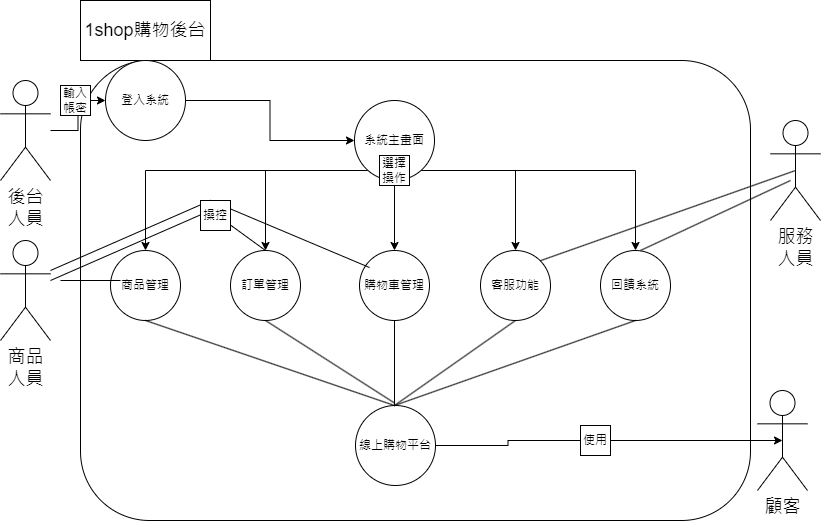

The diagram above was exported from draw.io. Its source (the exported page's mxGraphModel, read from the mxfile embedded in the PNG):
<mxGraphModel dx="1434" dy="752" grid="1" gridSize="10" guides="1" tooltips="1" connect="1" arrows="1" fold="1" page="1" pageScale="1" pageWidth="827" pageHeight="1169" math="0" shadow="0">
  <root>
    <mxCell id="0" />
    <mxCell id="1" parent="0" />
    <mxCell id="97VKnbK_vPODg4tlBgbn-53" value="" style="rounded=1;whiteSpace=wrap;html=1;" parent="1" vertex="1">
      <mxGeometry x="100" y="160" width="670" height="460" as="geometry" />
    </mxCell>
    <mxCell id="97VKnbK_vPODg4tlBgbn-1" value="後台&lt;div&gt;人員&lt;/div&gt;" style="shape=umlActor;verticalLabelPosition=bottom;verticalAlign=top;html=1;outlineConnect=0;fontSize=18;" parent="1" vertex="1">
      <mxGeometry x="20" y="180" width="50" height="100" as="geometry" />
    </mxCell>
    <mxCell id="97VKnbK_vPODg4tlBgbn-8" style="edgeStyle=orthogonalEdgeStyle;rounded=0;orthogonalLoop=1;jettySize=auto;html=1;entryX=0;entryY=0.5;entryDx=0;entryDy=0;" parent="1" source="97VKnbK_vPODg4tlBgbn-1" target="97VKnbK_vPODg4tlBgbn-7" edge="1">
      <mxGeometry relative="1" as="geometry" />
    </mxCell>
    <mxCell id="97VKnbK_vPODg4tlBgbn-6" value="1shop購物後台" style="rounded=0;whiteSpace=wrap;html=1;fontSize=18;" parent="1" vertex="1">
      <mxGeometry x="100" y="100" width="130" height="60" as="geometry" />
    </mxCell>
    <mxCell id="97VKnbK_vPODg4tlBgbn-20" style="edgeStyle=orthogonalEdgeStyle;rounded=0;orthogonalLoop=1;jettySize=auto;html=1;entryX=0;entryY=0.5;entryDx=0;entryDy=0;" parent="1" source="97VKnbK_vPODg4tlBgbn-7" target="97VKnbK_vPODg4tlBgbn-19" edge="1">
      <mxGeometry relative="1" as="geometry" />
    </mxCell>
    <mxCell id="97VKnbK_vPODg4tlBgbn-7" value="登入系統" style="ellipse;whiteSpace=wrap;html=1;aspect=fixed;" parent="1" vertex="1">
      <mxGeometry x="125" y="160" width="80" height="80" as="geometry" />
    </mxCell>
    <mxCell id="97VKnbK_vPODg4tlBgbn-14" value="商品管理" style="ellipse;whiteSpace=wrap;html=1;aspect=fixed;" parent="1" vertex="1">
      <mxGeometry x="130" y="350" width="70" height="70" as="geometry" />
    </mxCell>
    <mxCell id="97VKnbK_vPODg4tlBgbn-15" value="訂單管理" style="ellipse;whiteSpace=wrap;html=1;aspect=fixed;" parent="1" vertex="1">
      <mxGeometry x="250" y="350" width="70" height="70" as="geometry" />
    </mxCell>
    <mxCell id="97VKnbK_vPODg4tlBgbn-16" value="購物車管理" style="ellipse;whiteSpace=wrap;html=1;aspect=fixed;" parent="1" vertex="1">
      <mxGeometry x="379" y="350" width="70" height="70" as="geometry" />
    </mxCell>
    <mxCell id="97VKnbK_vPODg4tlBgbn-17" value="客服功能" style="ellipse;whiteSpace=wrap;html=1;aspect=fixed;" parent="1" vertex="1">
      <mxGeometry x="500" y="350" width="70" height="70" as="geometry" />
    </mxCell>
    <mxCell id="97VKnbK_vPODg4tlBgbn-18" value="回饋系統" style="ellipse;whiteSpace=wrap;html=1;aspect=fixed;" parent="1" vertex="1">
      <mxGeometry x="620" y="350" width="70" height="70" as="geometry" />
    </mxCell>
    <mxCell id="97VKnbK_vPODg4tlBgbn-22" style="edgeStyle=orthogonalEdgeStyle;rounded=0;orthogonalLoop=1;jettySize=auto;html=1;" parent="1" source="97VKnbK_vPODg4tlBgbn-19" target="97VKnbK_vPODg4tlBgbn-16" edge="1">
      <mxGeometry relative="1" as="geometry" />
    </mxCell>
    <mxCell id="97VKnbK_vPODg4tlBgbn-24" style="edgeStyle=orthogonalEdgeStyle;rounded=0;orthogonalLoop=1;jettySize=auto;html=1;" parent="1" source="97VKnbK_vPODg4tlBgbn-19" target="97VKnbK_vPODg4tlBgbn-17" edge="1">
      <mxGeometry relative="1" as="geometry">
        <Array as="points">
          <mxPoint x="535" y="270" />
        </Array>
      </mxGeometry>
    </mxCell>
    <mxCell id="97VKnbK_vPODg4tlBgbn-25" style="edgeStyle=orthogonalEdgeStyle;rounded=0;orthogonalLoop=1;jettySize=auto;html=1;" parent="1" source="97VKnbK_vPODg4tlBgbn-19" target="97VKnbK_vPODg4tlBgbn-18" edge="1">
      <mxGeometry relative="1" as="geometry">
        <Array as="points">
          <mxPoint x="655" y="270" />
        </Array>
      </mxGeometry>
    </mxCell>
    <mxCell id="97VKnbK_vPODg4tlBgbn-26" style="edgeStyle=orthogonalEdgeStyle;rounded=0;orthogonalLoop=1;jettySize=auto;html=1;entryX=0.5;entryY=0;entryDx=0;entryDy=0;" parent="1" target="97VKnbK_vPODg4tlBgbn-15" edge="1">
      <mxGeometry relative="1" as="geometry">
        <mxPoint x="414" y="270" as="sourcePoint" />
        <mxPoint x="285" y="340" as="targetPoint" />
        <Array as="points">
          <mxPoint x="285" y="270" />
        </Array>
      </mxGeometry>
    </mxCell>
    <mxCell id="97VKnbK_vPODg4tlBgbn-27" style="edgeStyle=orthogonalEdgeStyle;rounded=0;orthogonalLoop=1;jettySize=auto;html=1;" parent="1" source="97VKnbK_vPODg4tlBgbn-19" target="97VKnbK_vPODg4tlBgbn-14" edge="1">
      <mxGeometry relative="1" as="geometry">
        <Array as="points">
          <mxPoint x="165" y="270" />
        </Array>
      </mxGeometry>
    </mxCell>
    <mxCell id="97VKnbK_vPODg4tlBgbn-19" value="系統主畫面" style="ellipse;whiteSpace=wrap;html=1;aspect=fixed;" parent="1" vertex="1">
      <mxGeometry x="374" y="200" width="80" height="80" as="geometry" />
    </mxCell>
    <mxCell id="97VKnbK_vPODg4tlBgbn-29" value="服務&lt;div&gt;人員&lt;/div&gt;" style="shape=umlActor;verticalLabelPosition=bottom;verticalAlign=top;html=1;outlineConnect=0;fontSize=18;" parent="1" vertex="1">
      <mxGeometry x="790" y="220" width="50" height="100" as="geometry" />
    </mxCell>
    <mxCell id="97VKnbK_vPODg4tlBgbn-34" value="" style="endArrow=none;html=1;rounded=0;entryX=0.5;entryY=0.5;entryDx=0;entryDy=0;entryPerimeter=0;exitX=1;exitY=0;exitDx=0;exitDy=0;" parent="1" source="97VKnbK_vPODg4tlBgbn-17" target="97VKnbK_vPODg4tlBgbn-29" edge="1">
      <mxGeometry width="50" height="50" relative="1" as="geometry">
        <mxPoint x="570" y="380" as="sourcePoint" />
        <mxPoint x="620" y="330" as="targetPoint" />
      </mxGeometry>
    </mxCell>
    <mxCell id="97VKnbK_vPODg4tlBgbn-35" value="輸入帳密" style="rounded=0;whiteSpace=wrap;html=1;" parent="1" vertex="1">
      <mxGeometry x="80" y="185" width="30" height="30" as="geometry" />
    </mxCell>
    <mxCell id="97VKnbK_vPODg4tlBgbn-37" value="商品&lt;div&gt;人員&lt;/div&gt;" style="shape=umlActor;verticalLabelPosition=bottom;verticalAlign=top;html=1;outlineConnect=0;fontSize=18;" parent="1" vertex="1">
      <mxGeometry x="20" y="340" width="50" height="100" as="geometry" />
    </mxCell>
    <mxCell id="97VKnbK_vPODg4tlBgbn-45" value="顧客" style="shape=umlActor;verticalLabelPosition=bottom;verticalAlign=top;html=1;outlineConnect=0;fontSize=18;" parent="1" vertex="1">
      <mxGeometry x="777" y="490" width="50" height="100" as="geometry" />
    </mxCell>
    <mxCell id="97VKnbK_vPODg4tlBgbn-46" value="線上購物平台" style="ellipse;whiteSpace=wrap;html=1;aspect=fixed;" parent="1" vertex="1">
      <mxGeometry x="375" y="505" width="80" height="80" as="geometry" />
    </mxCell>
    <mxCell id="97VKnbK_vPODg4tlBgbn-47" value="" style="endArrow=none;html=1;rounded=0;entryX=0.5;entryY=1;entryDx=0;entryDy=0;" parent="1" target="97VKnbK_vPODg4tlBgbn-14" edge="1">
      <mxGeometry width="50" height="50" relative="1" as="geometry">
        <mxPoint x="414" y="505" as="sourcePoint" />
        <mxPoint x="464" y="455" as="targetPoint" />
      </mxGeometry>
    </mxCell>
    <mxCell id="97VKnbK_vPODg4tlBgbn-48" value="" style="endArrow=none;html=1;rounded=0;entryX=0.5;entryY=1;entryDx=0;entryDy=0;exitX=0.5;exitY=1;exitDx=0;exitDy=0;" parent="1" source="97VKnbK_vPODg4tlBgbn-15" edge="1">
      <mxGeometry width="50" height="50" relative="1" as="geometry">
        <mxPoint x="663" y="587.5" as="sourcePoint" />
        <mxPoint x="414" y="502.5" as="targetPoint" />
      </mxGeometry>
    </mxCell>
    <mxCell id="97VKnbK_vPODg4tlBgbn-49" value="" style="endArrow=none;html=1;rounded=0;entryX=0.5;entryY=1;entryDx=0;entryDy=0;exitX=0.5;exitY=1;exitDx=0;exitDy=0;" parent="1" source="97VKnbK_vPODg4tlBgbn-16" edge="1">
      <mxGeometry width="50" height="50" relative="1" as="geometry">
        <mxPoint x="663" y="590" as="sourcePoint" />
        <mxPoint x="414" y="505" as="targetPoint" />
      </mxGeometry>
    </mxCell>
    <mxCell id="97VKnbK_vPODg4tlBgbn-50" value="" style="endArrow=none;html=1;rounded=0;entryX=0.5;entryY=1;entryDx=0;entryDy=0;exitX=0.5;exitY=1;exitDx=0;exitDy=0;" parent="1" source="97VKnbK_vPODg4tlBgbn-17" edge="1">
      <mxGeometry width="50" height="50" relative="1" as="geometry">
        <mxPoint x="663" y="590" as="sourcePoint" />
        <mxPoint x="414" y="505" as="targetPoint" />
      </mxGeometry>
    </mxCell>
    <mxCell id="97VKnbK_vPODg4tlBgbn-51" value="" style="endArrow=none;html=1;rounded=0;entryX=0.5;entryY=1;entryDx=0;entryDy=0;exitX=0.5;exitY=1;exitDx=0;exitDy=0;" parent="1" source="97VKnbK_vPODg4tlBgbn-18" edge="1">
      <mxGeometry width="50" height="50" relative="1" as="geometry">
        <mxPoint x="663" y="590" as="sourcePoint" />
        <mxPoint x="414" y="505" as="targetPoint" />
      </mxGeometry>
    </mxCell>
    <mxCell id="97VKnbK_vPODg4tlBgbn-52" style="edgeStyle=orthogonalEdgeStyle;rounded=0;orthogonalLoop=1;jettySize=auto;html=1;entryX=0.5;entryY=0.5;entryDx=0;entryDy=0;entryPerimeter=0;" parent="1" source="Em7xlS-rPiF95hzZvDU8-2" target="97VKnbK_vPODg4tlBgbn-45" edge="1">
      <mxGeometry relative="1" as="geometry" />
    </mxCell>
    <mxCell id="97VKnbK_vPODg4tlBgbn-54" value="選擇操作" style="rounded=0;whiteSpace=wrap;html=1;" parent="1" vertex="1">
      <mxGeometry x="399" y="255" width="30" height="30" as="geometry" />
    </mxCell>
    <mxCell id="97VKnbK_vPODg4tlBgbn-57" value="" style="endArrow=none;html=1;rounded=0;entryX=0.143;entryY=0.243;entryDx=0;entryDy=0;entryPerimeter=0;" parent="1" target="97VKnbK_vPODg4tlBgbn-16" edge="1">
      <mxGeometry width="50" height="50" relative="1" as="geometry">
        <mxPoint x="70" y="370" as="sourcePoint" />
        <mxPoint x="120" y="320" as="targetPoint" />
        <Array as="points">
          <mxPoint x="230" y="300" />
        </Array>
      </mxGeometry>
    </mxCell>
    <mxCell id="97VKnbK_vPODg4tlBgbn-58" value="" style="endArrow=none;html=1;rounded=0;entryX=0.5;entryY=0;entryDx=0;entryDy=0;" parent="1" target="97VKnbK_vPODg4tlBgbn-15" edge="1">
      <mxGeometry width="50" height="50" relative="1" as="geometry">
        <mxPoint x="70" y="380" as="sourcePoint" />
        <mxPoint x="389" y="377" as="targetPoint" />
        <Array as="points">
          <mxPoint x="230" y="310" />
        </Array>
      </mxGeometry>
    </mxCell>
    <mxCell id="97VKnbK_vPODg4tlBgbn-60" value="" style="endArrow=none;html=1;rounded=0;" parent="1" edge="1">
      <mxGeometry width="50" height="50" relative="1" as="geometry">
        <mxPoint x="80" y="380" as="sourcePoint" />
        <mxPoint x="140" y="380" as="targetPoint" />
      </mxGeometry>
    </mxCell>
    <mxCell id="97VKnbK_vPODg4tlBgbn-63" value="" style="endArrow=none;html=1;rounded=0;exitX=1;exitY=0;exitDx=0;exitDy=0;" parent="1" edge="1">
      <mxGeometry width="50" height="50" relative="1" as="geometry">
        <mxPoint x="660" y="350" as="sourcePoint" />
        <mxPoint x="810" y="280" as="targetPoint" />
      </mxGeometry>
    </mxCell>
    <mxCell id="Em7xlS-rPiF95hzZvDU8-1" value="操控" style="rounded=0;whiteSpace=wrap;html=1;" vertex="1" parent="1">
      <mxGeometry x="220" y="300" width="30" height="30" as="geometry" />
    </mxCell>
    <mxCell id="Em7xlS-rPiF95hzZvDU8-3" value="" style="edgeStyle=orthogonalEdgeStyle;rounded=0;orthogonalLoop=1;jettySize=auto;html=1;entryX=0.5;entryY=0.5;entryDx=0;entryDy=0;entryPerimeter=0;" edge="1" parent="1" source="97VKnbK_vPODg4tlBgbn-46" target="Em7xlS-rPiF95hzZvDU8-2">
      <mxGeometry relative="1" as="geometry">
        <mxPoint x="455" y="545" as="sourcePoint" />
        <mxPoint x="802" y="540" as="targetPoint" />
      </mxGeometry>
    </mxCell>
    <mxCell id="Em7xlS-rPiF95hzZvDU8-2" value="使用" style="rounded=0;whiteSpace=wrap;html=1;" vertex="1" parent="1">
      <mxGeometry x="600" y="525" width="30" height="30" as="geometry" />
    </mxCell>
  </root>
</mxGraphModel>